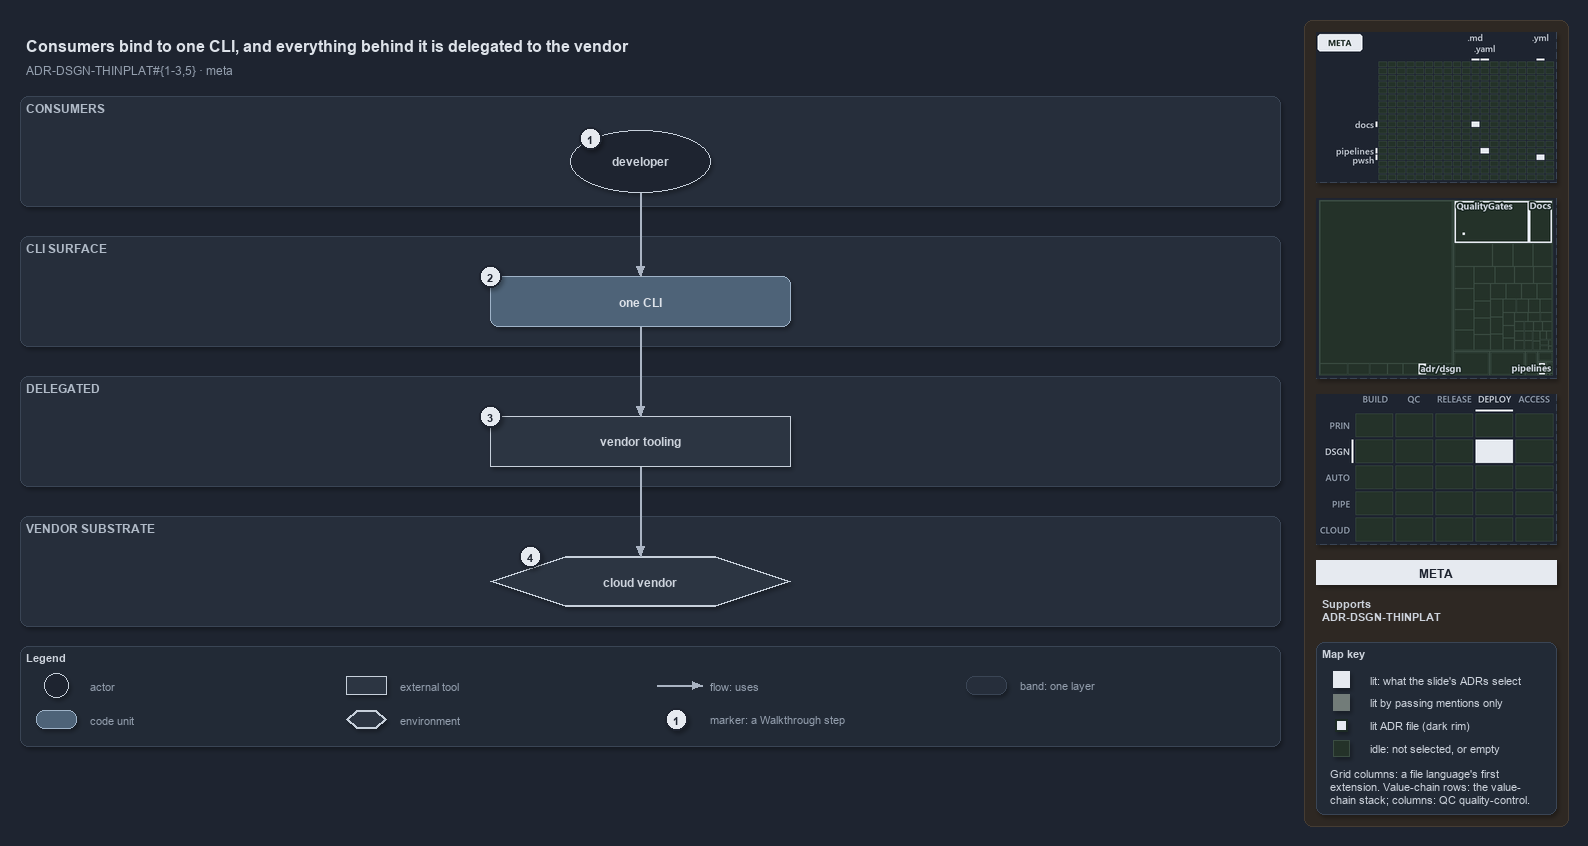

The diagram above was exported from draw.io. Its source (the exported page's mxGraphModel, read from the mxfile embedded in the PNG):
<mxGraphModel dx="1024" dy="768" grid="0" gridSize="10" guides="1" tooltips="1" connect="1" arrows="1" fold="1" page="1" pageScale="1" pageWidth="1572" pageHeight="750" background="#1E2430" math="0" shadow="1">
  <root>
    <mxCell id="0" />
    <mxCell id="1" parent="0" />
    <mxCell id="sidebar-bg" value="" style="rounded=1;arcSize=2;html=1;fillColor=#2E2823;strokeColor=#453C33;shadow=0;" vertex="1" parent="1">
      <mxGeometry x="1304" y="4" width="264" height="806" as="geometry" />
    </mxCell>
    <mxCell id="title" value="Consumers bind to one CLI, and everything behind it is delegated to the vendor" style="text;html=1;align=left;verticalAlign=middle;fontSize=16;fontStyle=1;fontColor=#DDE2E9;" vertex="1" parent="1">
      <mxGeometry x="20" y="14" width="1260" height="30" as="geometry" />
    </mxCell>
    <mxCell id="subtitle" value="ADR-DSGN-THINPLAT#{1-3,5} &amp;#183; meta" style="text;html=1;align=left;verticalAlign=middle;fontSize=12;fontColor=#949FAE;" vertex="1" parent="1">
      <mxGeometry x="20" y="44" width="1240" height="20" as="geometry" />
    </mxCell>
    <mxCell id="band-consumers" value="CONSUMERS" style="rounded=1;html=1;arcSize=3;fillColor=#262E3B;strokeColor=#3A4555;verticalAlign=top;align=left;spacingLeft=8;fontStyle=1;fontSize=12;fontColor=#B0BAC7;" vertex="1" parent="1">
      <mxGeometry x="20" y="80" width="1260" height="110" as="geometry" />
    </mxCell>
    <mxCell id="band-cli" value="CLI SURFACE" style="rounded=1;html=1;arcSize=3;fillColor=#262E3B;strokeColor=#3A4555;verticalAlign=top;align=left;spacingLeft=8;fontStyle=1;fontSize=12;fontColor=#B0BAC7;" vertex="1" parent="1">
      <mxGeometry x="20" y="220" width="1260" height="110" as="geometry" />
    </mxCell>
    <mxCell id="band-delegated" value="DELEGATED" style="rounded=1;html=1;arcSize=3;fillColor=#262E3B;strokeColor=#3A4555;verticalAlign=top;align=left;spacingLeft=8;fontStyle=1;fontSize=12;fontColor=#B0BAC7;" vertex="1" parent="1">
      <mxGeometry x="20" y="360" width="1260" height="110" as="geometry" />
    </mxCell>
    <mxCell id="band-vendor" value="VENDOR SUBSTRATE" style="rounded=1;html=1;arcSize=3;fillColor=#262E3B;strokeColor=#3A4555;verticalAlign=top;align=left;spacingLeft=8;fontStyle=1;fontSize=12;fontColor=#B0BAC7;" vertex="1" parent="1">
      <mxGeometry x="20" y="500" width="1260" height="110" as="geometry" />
    </mxCell>
    <mxCell id="a-developer" value="&lt;b&gt;developer&lt;/b&gt;" style="ellipse;whiteSpace=wrap;html=1;fillColor=#1E2430;strokeColor=#C7D0DB;fontSize=12;fontColor=#CDD3DC;" vertex="1" parent="1">
      <mxGeometry x="570" y="114" width="140" height="62" as="geometry" />
    </mxCell>
    <mxCell id="m-cli" value="&lt;b&gt;one CLI&lt;/b&gt;" style="rounded=1;whiteSpace=wrap;html=1;arcSize=20;fillColor=#4E6378;strokeColor=#9FB3C8;fontColor=#DDE2E9;fontSize=12;" vertex="1" parent="1">
      <mxGeometry x="490" y="260" width="300" height="50" as="geometry" />
    </mxCell>
    <mxCell id="x-vendor-tooling" value="&lt;b&gt;vendor tooling&lt;/b&gt;" style="rounded=0;whiteSpace=wrap;html=1;fillColor=#2C3542;strokeColor=#C7D0DB;fontSize=12;fontColor=#CDD3DC;" vertex="1" parent="1">
      <mxGeometry x="490" y="400" width="300" height="50" as="geometry" />
    </mxCell>
    <mxCell id="e-cloud" value="&lt;b&gt;cloud vendor&lt;/b&gt;" style="shape=hexagon;perimeter=hexagonPerimeter2;whiteSpace=wrap;html=1;fillColor=#2C3542;strokeColor=#C7D0DB;strokeWidth=2;fontColor=#CDD3DC;fontSize=12;" vertex="1" parent="1">
      <mxGeometry x="490" y="540" width="300" height="50" as="geometry" />
    </mxCell>
    <mxCell id="p-edge-developer-cli-a" value="" style="text;html=1;strokeColor=none;fillColor=none;" vertex="1" parent="1">
      <mxGeometry x="640" y="176" width="1" height="1" as="geometry" />
    </mxCell>
    <mxCell id="p-edge-developer-cli-b" value="" style="text;html=1;strokeColor=none;fillColor=none;" vertex="1" parent="1">
      <mxGeometry x="640" y="260" width="1" height="1" as="geometry" />
    </mxCell>
    <mxCell id="edge-developer-cli" value="" style="edgeStyle=orthogonalEdgeStyle;rounded=1;html=1;fontSize=10;endArrow=block;strokeColor=#AAB4C3;fontColor=#CDD3DC;shadow=0;" edge="1" parent="1" source="p-edge-developer-cli-a" target="p-edge-developer-cli-b">
      <mxGeometry relative="1" as="geometry" />
    </mxCell>
    <mxCell id="p-edge-cli-tooling-a" value="" style="text;html=1;strokeColor=none;fillColor=none;" vertex="1" parent="1">
      <mxGeometry x="640" y="310" width="1" height="1" as="geometry" />
    </mxCell>
    <mxCell id="p-edge-cli-tooling-b" value="" style="text;html=1;strokeColor=none;fillColor=none;" vertex="1" parent="1">
      <mxGeometry x="640" y="400" width="1" height="1" as="geometry" />
    </mxCell>
    <mxCell id="edge-cli-tooling" value="" style="edgeStyle=orthogonalEdgeStyle;rounded=1;html=1;fontSize=10;endArrow=block;strokeColor=#AAB4C3;fontColor=#CDD3DC;shadow=0;" edge="1" parent="1" source="p-edge-cli-tooling-a" target="p-edge-cli-tooling-b">
      <mxGeometry relative="1" as="geometry" />
    </mxCell>
    <mxCell id="p-edge-tooling-cloud-a" value="" style="text;html=1;strokeColor=none;fillColor=none;" vertex="1" parent="1">
      <mxGeometry x="640" y="450" width="1" height="1" as="geometry" />
    </mxCell>
    <mxCell id="p-edge-tooling-cloud-b" value="" style="text;html=1;strokeColor=none;fillColor=none;" vertex="1" parent="1">
      <mxGeometry x="640" y="540" width="1" height="1" as="geometry" />
    </mxCell>
    <mxCell id="edge-tooling-cloud" value="" style="edgeStyle=orthogonalEdgeStyle;rounded=1;html=1;fontSize=10;endArrow=block;strokeColor=#AAB4C3;fontColor=#CDD3DC;shadow=0;" edge="1" parent="1" source="p-edge-tooling-cloud-a" target="p-edge-tooling-cloud-b">
      <mxGeometry relative="1" as="geometry" />
    </mxCell>
    <mxCell id="mark-1" value="1" style="ellipse;html=1;fillColor=#E6EAF0;strokeColor=#1E2430;strokeWidth=2;fontColor=#1E2430;fontStyle=1;fontSize=11;" vertex="1" parent="1">
      <mxGeometry x="579" y="111" width="22" height="22" as="geometry" />
    </mxCell>
    <mxCell id="mark-2" value="2" style="ellipse;html=1;fillColor=#E6EAF0;strokeColor=#1E2430;strokeWidth=2;fontColor=#1E2430;fontStyle=1;fontSize=11;" vertex="1" parent="1">
      <mxGeometry x="479" y="249" width="22" height="22" as="geometry" />
    </mxCell>
    <mxCell id="mark-3" value="3" style="ellipse;html=1;fillColor=#E6EAF0;strokeColor=#1E2430;strokeWidth=2;fontColor=#1E2430;fontStyle=1;fontSize=11;" vertex="1" parent="1">
      <mxGeometry x="479" y="389" width="22" height="22" as="geometry" />
    </mxCell>
    <mxCell id="mark-4" value="4" style="ellipse;html=1;fillColor=#E6EAF0;strokeColor=#1E2430;strokeWidth=2;fontColor=#1E2430;fontStyle=1;fontSize=11;" vertex="1" parent="1">
      <mxGeometry x="519" y="529" width="22" height="22" as="geometry" />
    </mxCell>
    <mxCell id="legend" value="&lt;b&gt;Legend&lt;/b&gt;" style="rounded=1;whiteSpace=wrap;html=1;arcSize=6;fillColor=#222A36;strokeColor=#3A4555;align=left;verticalAlign=top;spacing=8;fontSize=11;fontColor=#CDD3DC;" vertex="1" parent="1">
      <mxGeometry x="20" y="630" width="1260" height="100" as="geometry" />
    </mxCell>
    <mxCell id="legend-0" value="" style="ellipse;whiteSpace=wrap;html=1;fillColor=#1E2430;strokeColor=#C7D0DB;fontSize=12;fontColor=#CDD3DC;" vertex="1" parent="1">
      <mxGeometry x="44" y="657" width="24" height="24" as="geometry" />
    </mxCell>
    <mxCell id="legend-0-text" value="actor" style="text;html=1;align=left;verticalAlign=middle;fontSize=11;fontColor=#949FAE;" vertex="1" parent="1">
      <mxGeometry x="84" y="659" width="250" height="20" as="geometry" />
    </mxCell>
    <mxCell id="legend-1" value="" style="rounded=1;whiteSpace=wrap;html=1;arcSize=20;fillColor=#4E6378;strokeColor=#9FB3C8;fontColor=#DDE2E9;fontSize=12;" vertex="1" parent="1">
      <mxGeometry x="36" y="694" width="40" height="18" as="geometry" />
    </mxCell>
    <mxCell id="legend-1-text" value="code unit" style="text;html=1;align=left;verticalAlign=middle;fontSize=11;fontColor=#949FAE;" vertex="1" parent="1">
      <mxGeometry x="84" y="693" width="250" height="20" as="geometry" />
    </mxCell>
    <mxCell id="legend-2" value="" style="rounded=0;whiteSpace=wrap;html=1;fillColor=#2C3542;strokeColor=#C7D0DB;fontSize=12;fontColor=#CDD3DC;" vertex="1" parent="1">
      <mxGeometry x="346" y="660" width="40" height="18" as="geometry" />
    </mxCell>
    <mxCell id="legend-2-text" value="external tool" style="text;html=1;align=left;verticalAlign=middle;fontSize=11;fontColor=#949FAE;" vertex="1" parent="1">
      <mxGeometry x="394" y="659" width="250" height="20" as="geometry" />
    </mxCell>
    <mxCell id="legend-3" value="" style="shape=hexagon;perimeter=hexagonPerimeter2;whiteSpace=wrap;html=1;fillColor=#2C3542;strokeColor=#C7D0DB;strokeWidth=2;fontColor=#CDD3DC;fontSize=12;" vertex="1" parent="1">
      <mxGeometry x="346" y="694" width="40" height="18" as="geometry" />
    </mxCell>
    <mxCell id="legend-3-text" value="environment" style="text;html=1;align=left;verticalAlign=middle;fontSize=11;fontColor=#949FAE;" vertex="1" parent="1">
      <mxGeometry x="394" y="693" width="250" height="20" as="geometry" />
    </mxCell>
    <mxCell id="legend-4-a" value="" style="text;html=1;strokeColor=none;fillColor=none;" vertex="1" parent="1">
      <mxGeometry x="656" y="669" width="1" height="1" as="geometry" />
    </mxCell>
    <mxCell id="legend-4-b" value="" style="text;html=1;strokeColor=none;fillColor=none;" vertex="1" parent="1">
      <mxGeometry x="702" y="669" width="1" height="1" as="geometry" />
    </mxCell>
    <mxCell id="legend-4" value="" style="edgeStyle=orthogonalEdgeStyle;rounded=1;html=1;fontSize=10;endArrow=block;strokeColor=#AAB4C3;fontColor=#CDD3DC;shadow=0;" edge="1" parent="1" source="legend-4-a" target="legend-4-b">
      <mxGeometry relative="1" as="geometry" />
    </mxCell>
    <mxCell id="legend-4-text" value="flow: uses" style="text;html=1;align=left;verticalAlign=middle;fontSize=11;fontColor=#949FAE;" vertex="1" parent="1">
      <mxGeometry x="704" y="659" width="250" height="20" as="geometry" />
    </mxCell>
    <mxCell id="legend-5" value="1" style="ellipse;html=1;fillColor=#E6EAF0;strokeColor=#1E2430;strokeWidth=2;fontColor=#1E2430;fontStyle=1;fontSize=11;" vertex="1" parent="1">
      <mxGeometry x="665" y="692" width="22" height="22" as="geometry" />
    </mxCell>
    <mxCell id="legend-5-text" value="marker: a Walkthrough step" style="text;html=1;align=left;verticalAlign=middle;fontSize=11;fontColor=#949FAE;" vertex="1" parent="1">
      <mxGeometry x="704" y="693" width="250" height="20" as="geometry" />
    </mxCell>
    <mxCell id="legend-6" value="" style="rounded=1;html=1;arcSize=3;fillColor=#262E3B;strokeColor=#3A4555;" vertex="1" parent="1">
      <mxGeometry x="966" y="660" width="40" height="18" as="geometry" />
    </mxCell>
    <mxCell id="legend-6-text" value="band: one layer" style="text;html=1;align=left;verticalAlign=middle;fontSize=11;fontColor=#949FAE;" vertex="1" parent="1">
      <mxGeometry x="1014" y="659" width="250" height="20" as="geometry" />
    </mxCell>
    <mxCell id="minimap-grid" value="" style="shape=image;html=1;imageAspect=0;aspect=fixed;verticalLabelPosition=bottom;strokeColor=#3A4555;dashed=1;fillColor=#222A36;image=data:image/png,(base64 omitted: 8260 chars);" vertex="1" parent="1">
      <mxGeometry x="1316" y="16" width="240" height="150" as="geometry" />
    </mxCell>
    <mxCell id="minimap-tree" value="" style="shape=image;html=1;imageAspect=0;aspect=fixed;verticalLabelPosition=bottom;strokeColor=#3A4555;dashed=1;fillColor=#222A36;image=data:image/png,(base64 omitted: 13368 chars);" vertex="1" parent="1">
      <mxGeometry x="1316" y="182" width="240" height="180" as="geometry" />
    </mxCell>
    <mxCell id="minimap-chain" value="" style="shape=image;html=1;imageAspect=0;aspect=fixed;verticalLabelPosition=bottom;strokeColor=#3A4555;dashed=1;fillColor=#222A36;image=data:image/png,(base64 omitted: 12572 chars);" vertex="1" parent="1">
      <mxGeometry x="1316" y="378" width="240" height="150" as="geometry" />
    </mxCell>
    <mxCell id="lens-badge" value="META" style="rounded=0;whiteSpace=wrap;html=1;align=center;verticalAlign=middle;fontSize=12;fontStyle=1;fontColor=#1E2430;fillColor=#E6EAF0;strokeColor=none;" vertex="1" parent="1">
      <mxGeometry x="1316" y="544" width="240" height="24" as="geometry" />
    </mxCell>
    <mxCell id="supports" value="&lt;b&gt;Supports&lt;/b&gt;&lt;br&gt;ADR-DSGN-THINPLAT" style="text;html=1;whiteSpace=wrap;align=left;verticalAlign=top;fontSize=11;fontColor=#CDD3DC;" vertex="1" parent="1">
      <mxGeometry x="1316" y="576" width="240" height="38" as="geometry" />
    </mxCell>
    <mxCell id="mapkey" value="&lt;b&gt;Map key&lt;/b&gt;" style="rounded=1;arcSize=6;whiteSpace=wrap;html=1;align=left;verticalAlign=top;fontSize=11;fontColor=#CDD3DC;fillColor=#222A36;strokeColor=#3A4555;spacingLeft=8;spacingTop=2;" vertex="1" parent="1">
      <mxGeometry x="1316" y="626" width="240" height="172" as="geometry" />
    </mxCell>
    <mxCell id="mapkey-lit" value="" style="rounded=0;html=1;fillColor=#E6EAF0;strokeColor=#E6EAF0;" vertex="1" parent="1">
      <mxGeometry x="1333.0" y="655.0" width="16" height="16" as="geometry" />
    </mxCell>
    <mxCell id="mapkey-lit-text" value="lit: what the slide's ADRs select" style="text;html=1;align=left;verticalAlign=middle;fontSize=11;fontColor=#CDD3DC;" vertex="1" parent="1">
      <mxGeometry x="1364" y="653" width="184" height="20" as="geometry" />
    </mxCell>
    <mxCell id="mapkey-touched" value="" style="rounded=0;html=1;fillColor=#727C79;strokeColor=#727C79;" vertex="1" parent="1">
      <mxGeometry x="1333.0" y="678.0" width="16" height="16" as="geometry" />
    </mxCell>
    <mxCell id="mapkey-touched-text" value="lit by passing mentions only" style="text;html=1;align=left;verticalAlign=middle;fontSize=11;fontColor=#CDD3DC;" vertex="1" parent="1">
      <mxGeometry x="1364" y="676" width="184" height="20" as="geometry" />
    </mxCell>
    <mxCell id="mapkey-adr" value="" style="rounded=0;html=1;fillColor=#E6EAF0;strokeColor=#1C2A24;strokeWidth=2;" vertex="1" parent="1">
      <mxGeometry x="1335.0" y="703.0" width="12" height="12" as="geometry" />
    </mxCell>
    <mxCell id="mapkey-adr-text" value="lit ADR file (dark rim)" style="text;html=1;align=left;verticalAlign=middle;fontSize=11;fontColor=#CDD3DC;" vertex="1" parent="1">
      <mxGeometry x="1364" y="699" width="184" height="20" as="geometry" />
    </mxCell>
    <mxCell id="mapkey-idle" value="" style="rounded=0;html=1;fillColor=#243229;strokeColor=#3B4D43;" vertex="1" parent="1">
      <mxGeometry x="1333.0" y="724.0" width="16" height="16" as="geometry" />
    </mxCell>
    <mxCell id="mapkey-idle-text" value="idle: not selected, or empty" style="text;html=1;align=left;verticalAlign=middle;fontSize=11;fontColor=#CDD3DC;" vertex="1" parent="1">
      <mxGeometry x="1364" y="722" width="184" height="20" as="geometry" />
    </mxCell>
    <mxCell id="mapkey-codes" value="Grid columns: a file language's first&lt;br&gt;extension. Value-chain rows: the value-&lt;br&gt;chain stack; columns: QC quality-control." style="text;html=1;align=left;verticalAlign=top;whiteSpace=wrap;fontSize=11;fontColor=#CDD3DC;" vertex="1" parent="1">
      <mxGeometry x="1324" y="746" width="224" height="46" as="geometry" />
    </mxCell>
  </root>
</mxGraphModel>